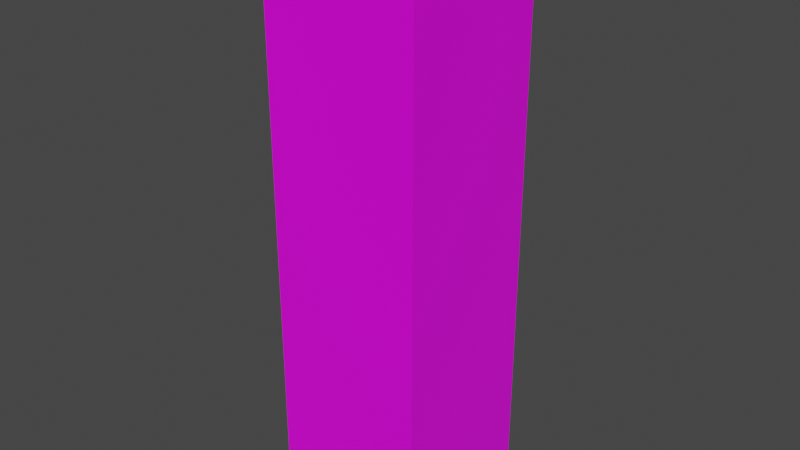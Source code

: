 # Source: Lyna_Dark.blend  (saved by Blender 2.82.7; exported with 4.5.12 LTS)
import bpy
from mathutils import Matrix  # noqa: F401  (used for matrix-valued properties, if any)

bpy.ops.wm.read_factory_settings(use_empty=True)
scene = bpy.context.scene
scene.name = 'Scene'

# ---- collections
col_collection = bpy.data.collections.new('Collection'); scene.collection.children.link(col_collection)

# ---- images (referenced by path relative to the original .blend; pixels are not part of the script)
import os
ASSET_DIR = os.environ.get("B2B_ASSET_DIR", "")  # directory of the original .blend (textures are referenced by path, not embedded)
HERE = os.path.dirname(os.path.abspath(__file__))  # packed textures are extracted next to this script under _unpacked/

def load_image(name, relpath, width, height, colorspace="sRGB"):
    """Load a texture the original file referenced (path relative to the .blend, or extracted next to this script)."""
    p = next((c for c in (os.path.join(HERE, relpath), os.path.join(ASSET_DIR, relpath)) if relpath and os.path.exists(c)), "")
    if p:
        img = bpy.data.images.load(p, check_existing=True)
        img.name = name
    else:  # same state as the original file: an image datablock whose file is absent (Cycles renders it pink)
        img = bpy.data.images.new(name, width, height)
        img.source = "FILE"
        img.filepath = "//" + (relpath or name)
    img.colorspace_settings.name = colorspace
    return img
img_lolirock_lyna_dark_r90_jpg = load_image('LoliRock_Lyna_Dark_R90.jpg', 'LoliRock_Lyna_Dark_R90.jpg', 1024, 1024, 'sRGB')

# ---- materials (node trees are filled in below, after node groups)
mat_material = bpy.data.materials.new('Material')
mat_material.alpha_threshold = 0.0
mat_material.use_transparent_shadow = False
mat_material.line_color = (0.0, 0.0, 0.0, 1.0)

# ---- material node trees
mat_material.use_nodes = True; mat_material.node_tree.nodes.clear()
_N = mat_material.node_tree.nodes; _L = mat_material.node_tree.links
n0 = _N.new('ShaderNodeOutputMaterial'); n0.name = 'Material Output'; n0.location = (300, 300)
n1 = _N.new('ShaderNodeBsdfPrincipled'); n1.name = 'Principled BSDF'; n1.location = (10, 300)
n1.distribution = 'GGX'
n1.subsurface_method = 'BURLEY'
n1.inputs[2].default_value = 0.4
n1.inputs[3].default_value = 1.45
n1.inputs[27].default_value = (0.0, 0.0, 0.0, 1.0)
n1.inputs[28].default_value = 1.0
n2 = _N.new('ShaderNodeTexImage'); n2.name = 'Image Texture'; n2.location = (-280, 280)
n2.image = img_lolirock_lyna_dark_r90_jpg
_L.new(n1.outputs[0], n0.inputs[0])
_L.new(n2.outputs[0], n1.inputs[0])
n0.is_active_output = True

# ---- world
world_world = bpy.data.worlds.new('World'); scene.world = world_world
world_world.use_nodes = True; world_world.node_tree.nodes.clear()
_N = world_world.node_tree.nodes; _L = world_world.node_tree.links
n0 = _N.new('ShaderNodeOutputWorld'); n0.name = 'World Output'; n0.location = (300, 300)
n1 = _N.new('ShaderNodeBackground'); n1.name = 'Background'; n1.location = (10, 300)
n1.inputs[0].default_value = (0.05088, 0.05088, 0.05088, 1.0)
_L.new(n1.outputs[0], n0.inputs[0])
n0.is_active_output = True
world_world.color = (0.05088, 0.05088, 0.05088)
world_world.use_sun_shadow = False
world_world.sun_shadow_jitter_overblur = 0.0

# ---- meshes
me_cube = bpy.data.meshes.new('Cube')
me_cube.from_pydata([(0.22, 0.22, 1.621), (0.22, 0.22, 0.0006423), (0.22, -0.22, 1.621), (0.22, -0.22, 0.0006423), (-0.22, 0.22, 1.621), (-0.22, 0.22, 0.0006423), (-0.22, -0.22, 1.621), (-0.22, -0.22, 0.0006423)], [], [(0, 4, 6, 2), (3, 2, 6, 7), (7, 6, 4, 5), (5, 1, 3, 7), (1, 0, 2, 3), (5, 4, 0, 1)])
_uv = me_cube.uv_layers.new(name='UVMap')
_uv.uv.foreach_set('vector', [0.607, 0.7939, 0.8436, 0.7939, 0.8436, 0.918, 0.607, 0.918, 0.125, 0.7207, 0.8451, 0.7207, 0.8451, 0.9854, 0.125, 0.9854, 0.1415, 0.2607, 0.8451, 0.2607, 0.8451, 0.4541, 0.1415, 0.4541, 0.125, 0.7197, 0.4409, 0.7197, 0.4409, 0.9873, 0.125, 0.9873, 0.128, 0.459, 0.8451, 0.459, 0.8451, 0.7012, 0.128, 0.7012, 0.14, 0.02246, 0.8525, 0.02246, 0.8525, 0.25, 0.14, 0.25])
me_cube.materials.append(mat_material)
me_cube.use_remesh_preserve_volume = False
me_cube.use_remesh_preserve_attributes = False
me_cube.use_mirror_vertex_groups = False
me_cube.update()

# ---- objects
ob_karakter_doboz = bpy.data.objects.new('Karakter Doboz', me_cube)

# ---- transforms, parenting, visibility, modifiers, constraints
ob_karakter_doboz.location = (0.0, 0.0, 0.0)
ob_karakter_doboz.lock_rotations_4d = False
ob_karakter_doboz.empty_display_type = 'ARROWS'
ob_karakter_doboz.lineart.crease_threshold = 0.0

# ---- collection membership
col_collection.objects.link(ob_karakter_doboz)

# ---- scene / render settings (as saved in the file)
scene.frame_start = 1; scene.frame_end = 250; scene.frame_set(1)
scene.render.engine = 'BLENDER_EEVEE_NEXT'
scene.cycles.use_denoising = False
scene.cycles.samples = 128
scene.cycles.sampling_pattern = 'TABULATED_SOBOL'
scene.cycles.use_adaptive_sampling = False
scene.cycles.use_light_tree = False
scene.view_settings.view_transform = 'Filmic'
bpy.context.view_layer.update()

# ---- added for rendering (the .blend has no active camera and no usable light): camera, sun
cam_auto = bpy.data.cameras.new('AutoCamera')
cam_auto.lens = 50.0
cam_auto.sensor_width = 36.0
cam_auto.clip_end = 1000.0
ob_auto_camera = bpy.data.objects.new('AutoCamera', cam_auto)
scene.collection.objects.link(ob_auto_camera)
ob_auto_camera.location = (1.60563, -1.92676, 2.09515)
ob_auto_camera.rotation_euler = (1.09748, -7.21219e-08, 0.694738)
scene.camera = ob_auto_camera
light_auto_sun = bpy.data.lights.new('AutoSun', 'SUN')
light_auto_sun.energy = 3.0
light_auto_sun.angle = 0.0523599
ob_auto_sun = bpy.data.objects.new('AutoSun', light_auto_sun)
scene.collection.objects.link(ob_auto_sun)
ob_auto_sun.rotation_euler = (0.872665, 0.174533, 0.523599)
bpy.context.view_layer.update()
